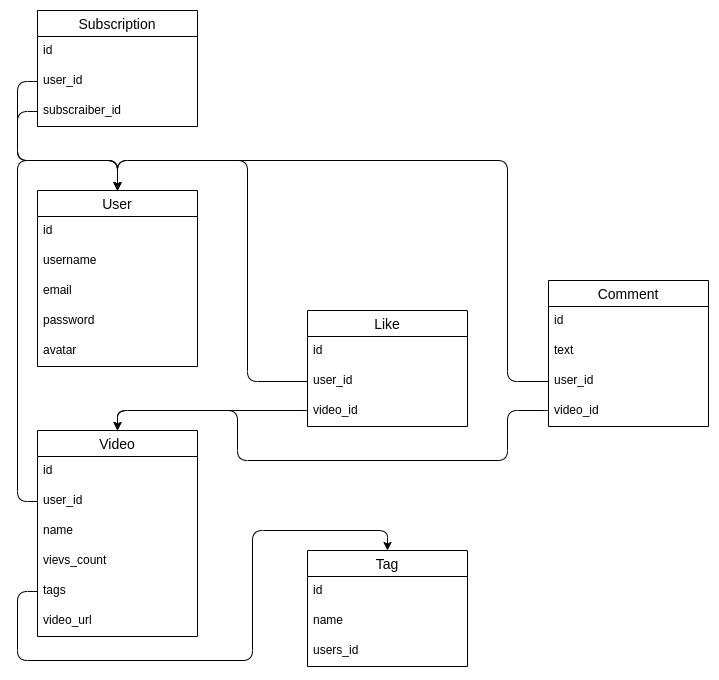

The diagram above was exported from draw.io. Its source (the exported page's mxGraphModel, read from the mxfile embedded in the PNG):
<mxGraphModel dx="1422" dy="1975" grid="1" gridSize="10" guides="1" tooltips="1" connect="1" arrows="1" fold="1" page="1" pageScale="1" pageWidth="827" pageHeight="1169" math="0" shadow="0">
  <root>
    <mxCell id="0" />
    <mxCell id="1" parent="0" />
    <mxCell id="3LY_tWJ_ts9hluVxYz98-58" value="User" style="swimlane;fontStyle=0;childLayout=stackLayout;horizontal=1;startSize=26;horizontalStack=0;resizeParent=1;resizeParentMax=0;resizeLast=0;collapsible=1;marginBottom=0;align=center;fontSize=14;" parent="1" vertex="1">
      <mxGeometry x="730" y="160" width="160" height="176" as="geometry" />
    </mxCell>
    <mxCell id="3LY_tWJ_ts9hluVxYz98-59" value="id" style="text;strokeColor=none;fillColor=none;spacingLeft=4;spacingRight=4;overflow=hidden;rotatable=0;points=[[0,0.5],[1,0.5]];portConstraint=eastwest;fontSize=12;" parent="3LY_tWJ_ts9hluVxYz98-58" vertex="1">
      <mxGeometry y="26" width="160" height="30" as="geometry" />
    </mxCell>
    <mxCell id="3LY_tWJ_ts9hluVxYz98-60" value="username" style="text;strokeColor=none;fillColor=none;spacingLeft=4;spacingRight=4;overflow=hidden;rotatable=0;points=[[0,0.5],[1,0.5]];portConstraint=eastwest;fontSize=12;" parent="3LY_tWJ_ts9hluVxYz98-58" vertex="1">
      <mxGeometry y="56" width="160" height="30" as="geometry" />
    </mxCell>
    <mxCell id="3LY_tWJ_ts9hluVxYz98-61" value="email" style="text;strokeColor=none;fillColor=none;spacingLeft=4;spacingRight=4;overflow=hidden;rotatable=0;points=[[0,0.5],[1,0.5]];portConstraint=eastwest;fontSize=12;" parent="3LY_tWJ_ts9hluVxYz98-58" vertex="1">
      <mxGeometry y="86" width="160" height="30" as="geometry" />
    </mxCell>
    <mxCell id="3LY_tWJ_ts9hluVxYz98-62" value="password" style="text;strokeColor=none;fillColor=none;spacingLeft=4;spacingRight=4;overflow=hidden;rotatable=0;points=[[0,0.5],[1,0.5]];portConstraint=eastwest;fontSize=12;" parent="3LY_tWJ_ts9hluVxYz98-58" vertex="1">
      <mxGeometry y="116" width="160" height="30" as="geometry" />
    </mxCell>
    <mxCell id="3LY_tWJ_ts9hluVxYz98-63" value="avatar" style="text;strokeColor=none;fillColor=none;spacingLeft=4;spacingRight=4;overflow=hidden;rotatable=0;points=[[0,0.5],[1,0.5]];portConstraint=eastwest;fontSize=12;" parent="3LY_tWJ_ts9hluVxYz98-58" vertex="1">
      <mxGeometry y="146" width="160" height="30" as="geometry" />
    </mxCell>
    <mxCell id="3LY_tWJ_ts9hluVxYz98-64" value="Like" style="swimlane;fontStyle=0;childLayout=stackLayout;horizontal=1;startSize=26;horizontalStack=0;resizeParent=1;resizeParentMax=0;resizeLast=0;collapsible=1;marginBottom=0;align=center;fontSize=14;" parent="1" vertex="1">
      <mxGeometry x="1000" y="280" width="160" height="116" as="geometry" />
    </mxCell>
    <mxCell id="3LY_tWJ_ts9hluVxYz98-65" value="id" style="text;strokeColor=none;fillColor=none;spacingLeft=4;spacingRight=4;overflow=hidden;rotatable=0;points=[[0,0.5],[1,0.5]];portConstraint=eastwest;fontSize=12;" parent="3LY_tWJ_ts9hluVxYz98-64" vertex="1">
      <mxGeometry y="26" width="160" height="30" as="geometry" />
    </mxCell>
    <mxCell id="3LY_tWJ_ts9hluVxYz98-67" value="user_id" style="text;strokeColor=none;fillColor=none;spacingLeft=4;spacingRight=4;overflow=hidden;rotatable=0;points=[[0,0.5],[1,0.5]];portConstraint=eastwest;fontSize=12;" parent="3LY_tWJ_ts9hluVxYz98-64" vertex="1">
      <mxGeometry y="56" width="160" height="30" as="geometry" />
    </mxCell>
    <mxCell id="3LY_tWJ_ts9hluVxYz98-66" value="video_id" style="text;strokeColor=none;fillColor=none;spacingLeft=4;spacingRight=4;overflow=hidden;rotatable=0;points=[[0,0.5],[1,0.5]];portConstraint=eastwest;fontSize=12;" parent="3LY_tWJ_ts9hluVxYz98-64" vertex="1">
      <mxGeometry y="86" width="160" height="30" as="geometry" />
    </mxCell>
    <mxCell id="3LY_tWJ_ts9hluVxYz98-68" value="Tag" style="swimlane;fontStyle=0;childLayout=stackLayout;horizontal=1;startSize=26;horizontalStack=0;resizeParent=1;resizeParentMax=0;resizeLast=0;collapsible=1;marginBottom=0;align=center;fontSize=14;" parent="1" vertex="1">
      <mxGeometry x="1000" y="520" width="160" height="116" as="geometry" />
    </mxCell>
    <mxCell id="3LY_tWJ_ts9hluVxYz98-69" value="id" style="text;strokeColor=none;fillColor=none;spacingLeft=4;spacingRight=4;overflow=hidden;rotatable=0;points=[[0,0.5],[1,0.5]];portConstraint=eastwest;fontSize=12;" parent="3LY_tWJ_ts9hluVxYz98-68" vertex="1">
      <mxGeometry y="26" width="160" height="30" as="geometry" />
    </mxCell>
    <mxCell id="3LY_tWJ_ts9hluVxYz98-70" value="name" style="text;strokeColor=none;fillColor=none;spacingLeft=4;spacingRight=4;overflow=hidden;rotatable=0;points=[[0,0.5],[1,0.5]];portConstraint=eastwest;fontSize=12;" parent="3LY_tWJ_ts9hluVxYz98-68" vertex="1">
      <mxGeometry y="56" width="160" height="30" as="geometry" />
    </mxCell>
    <mxCell id="blXP-SeC66CBKhvEPBSg-1" value="users_id" style="text;strokeColor=none;fillColor=none;spacingLeft=4;spacingRight=4;overflow=hidden;rotatable=0;points=[[0,0.5],[1,0.5]];portConstraint=eastwest;fontSize=12;" parent="3LY_tWJ_ts9hluVxYz98-68" vertex="1">
      <mxGeometry y="86" width="160" height="30" as="geometry" />
    </mxCell>
    <mxCell id="3LY_tWJ_ts9hluVxYz98-71" value="Comment" style="swimlane;fontStyle=0;childLayout=stackLayout;horizontal=1;startSize=26;horizontalStack=0;resizeParent=1;resizeParentMax=0;resizeLast=0;collapsible=1;marginBottom=0;align=center;fontSize=14;" parent="1" vertex="1">
      <mxGeometry x="1241" y="250" width="160" height="146" as="geometry" />
    </mxCell>
    <mxCell id="3LY_tWJ_ts9hluVxYz98-72" value="id" style="text;strokeColor=none;fillColor=none;spacingLeft=4;spacingRight=4;overflow=hidden;rotatable=0;points=[[0,0.5],[1,0.5]];portConstraint=eastwest;fontSize=12;" parent="3LY_tWJ_ts9hluVxYz98-71" vertex="1">
      <mxGeometry y="26" width="160" height="30" as="geometry" />
    </mxCell>
    <mxCell id="3LY_tWJ_ts9hluVxYz98-73" value="text" style="text;strokeColor=none;fillColor=none;spacingLeft=4;spacingRight=4;overflow=hidden;rotatable=0;points=[[0,0.5],[1,0.5]];portConstraint=eastwest;fontSize=12;" parent="3LY_tWJ_ts9hluVxYz98-71" vertex="1">
      <mxGeometry y="56" width="160" height="30" as="geometry" />
    </mxCell>
    <mxCell id="3LY_tWJ_ts9hluVxYz98-74" value="user_id" style="text;strokeColor=none;fillColor=none;spacingLeft=4;spacingRight=4;overflow=hidden;rotatable=0;points=[[0,0.5],[1,0.5]];portConstraint=eastwest;fontSize=12;" parent="3LY_tWJ_ts9hluVxYz98-71" vertex="1">
      <mxGeometry y="86" width="160" height="30" as="geometry" />
    </mxCell>
    <mxCell id="3LY_tWJ_ts9hluVxYz98-75" value="video_id" style="text;strokeColor=none;fillColor=none;spacingLeft=4;spacingRight=4;overflow=hidden;rotatable=0;points=[[0,0.5],[1,0.5]];portConstraint=eastwest;fontSize=12;" parent="3LY_tWJ_ts9hluVxYz98-71" vertex="1">
      <mxGeometry y="116" width="160" height="30" as="geometry" />
    </mxCell>
    <mxCell id="3LY_tWJ_ts9hluVxYz98-76" value="Video" style="swimlane;fontStyle=0;childLayout=stackLayout;horizontal=1;startSize=26;horizontalStack=0;resizeParent=1;resizeParentMax=0;resizeLast=0;collapsible=1;marginBottom=0;align=center;fontSize=14;" parent="1" vertex="1">
      <mxGeometry x="730" y="400" width="160" height="206" as="geometry" />
    </mxCell>
    <mxCell id="3LY_tWJ_ts9hluVxYz98-77" value="id" style="text;strokeColor=none;fillColor=none;spacingLeft=4;spacingRight=4;overflow=hidden;rotatable=0;points=[[0,0.5],[1,0.5]];portConstraint=eastwest;fontSize=12;" parent="3LY_tWJ_ts9hluVxYz98-76" vertex="1">
      <mxGeometry y="26" width="160" height="30" as="geometry" />
    </mxCell>
    <mxCell id="3LY_tWJ_ts9hluVxYz98-78" value="user_id" style="text;strokeColor=none;fillColor=none;spacingLeft=4;spacingRight=4;overflow=hidden;rotatable=0;points=[[0,0.5],[1,0.5]];portConstraint=eastwest;fontSize=12;" parent="3LY_tWJ_ts9hluVxYz98-76" vertex="1">
      <mxGeometry y="56" width="160" height="30" as="geometry" />
    </mxCell>
    <mxCell id="3LY_tWJ_ts9hluVxYz98-79" value="name" style="text;strokeColor=none;fillColor=none;spacingLeft=4;spacingRight=4;overflow=hidden;rotatable=0;points=[[0,0.5],[1,0.5]];portConstraint=eastwest;fontSize=12;" parent="3LY_tWJ_ts9hluVxYz98-76" vertex="1">
      <mxGeometry y="86" width="160" height="30" as="geometry" />
    </mxCell>
    <mxCell id="3LY_tWJ_ts9hluVxYz98-80" value="vievs_count" style="text;strokeColor=none;fillColor=none;spacingLeft=4;spacingRight=4;overflow=hidden;rotatable=0;points=[[0,0.5],[1,0.5]];portConstraint=eastwest;fontSize=12;" parent="3LY_tWJ_ts9hluVxYz98-76" vertex="1">
      <mxGeometry y="116" width="160" height="30" as="geometry" />
    </mxCell>
    <mxCell id="3LY_tWJ_ts9hluVxYz98-81" value="tags" style="text;strokeColor=none;fillColor=none;spacingLeft=4;spacingRight=4;overflow=hidden;rotatable=0;points=[[0,0.5],[1,0.5]];portConstraint=eastwest;fontSize=12;" parent="3LY_tWJ_ts9hluVxYz98-76" vertex="1">
      <mxGeometry y="146" width="160" height="30" as="geometry" />
    </mxCell>
    <mxCell id="3LY_tWJ_ts9hluVxYz98-82" value="video_url" style="text;strokeColor=none;fillColor=none;spacingLeft=4;spacingRight=4;overflow=hidden;rotatable=0;points=[[0,0.5],[1,0.5]];portConstraint=eastwest;fontSize=12;" parent="3LY_tWJ_ts9hluVxYz98-76" vertex="1">
      <mxGeometry y="176" width="160" height="30" as="geometry" />
    </mxCell>
    <mxCell id="3LY_tWJ_ts9hluVxYz98-83" value="Subscription" style="swimlane;fontStyle=0;childLayout=stackLayout;horizontal=1;startSize=26;horizontalStack=0;resizeParent=1;resizeParentMax=0;resizeLast=0;collapsible=1;marginBottom=0;align=center;fontSize=14;" parent="1" vertex="1">
      <mxGeometry x="730" y="-20" width="160" height="116" as="geometry" />
    </mxCell>
    <mxCell id="3LY_tWJ_ts9hluVxYz98-84" value="id" style="text;strokeColor=none;fillColor=none;spacingLeft=4;spacingRight=4;overflow=hidden;rotatable=0;points=[[0,0.5],[1,0.5]];portConstraint=eastwest;fontSize=12;" parent="3LY_tWJ_ts9hluVxYz98-83" vertex="1">
      <mxGeometry y="26" width="160" height="30" as="geometry" />
    </mxCell>
    <mxCell id="3LY_tWJ_ts9hluVxYz98-85" value="user_id" style="text;strokeColor=none;fillColor=none;spacingLeft=4;spacingRight=4;overflow=hidden;rotatable=0;points=[[0,0.5],[1,0.5]];portConstraint=eastwest;fontSize=12;" parent="3LY_tWJ_ts9hluVxYz98-83" vertex="1">
      <mxGeometry y="56" width="160" height="30" as="geometry" />
    </mxCell>
    <mxCell id="3LY_tWJ_ts9hluVxYz98-86" value="subscraiber_id" style="text;strokeColor=none;fillColor=none;spacingLeft=4;spacingRight=4;overflow=hidden;rotatable=0;points=[[0,0.5],[1,0.5]];portConstraint=eastwest;fontSize=12;" parent="3LY_tWJ_ts9hluVxYz98-83" vertex="1">
      <mxGeometry y="86" width="160" height="30" as="geometry" />
    </mxCell>
    <mxCell id="3LY_tWJ_ts9hluVxYz98-87" style="edgeStyle=orthogonalEdgeStyle;rounded=1;orthogonalLoop=1;jettySize=auto;html=1;exitX=0;exitY=0.5;exitDx=0;exitDy=0;entryX=0.5;entryY=0;entryDx=0;entryDy=0;" parent="1" source="3LY_tWJ_ts9hluVxYz98-85" target="3LY_tWJ_ts9hluVxYz98-58" edge="1">
      <mxGeometry relative="1" as="geometry">
        <Array as="points">
          <mxPoint x="710" y="51" />
          <mxPoint x="710" y="130" />
          <mxPoint x="810" y="130" />
        </Array>
      </mxGeometry>
    </mxCell>
    <mxCell id="3LY_tWJ_ts9hluVxYz98-88" style="edgeStyle=orthogonalEdgeStyle;rounded=1;orthogonalLoop=1;jettySize=auto;html=1;exitX=0;exitY=0.5;exitDx=0;exitDy=0;entryX=0.5;entryY=0;entryDx=0;entryDy=0;" parent="1" source="3LY_tWJ_ts9hluVxYz98-86" target="3LY_tWJ_ts9hluVxYz98-58" edge="1">
      <mxGeometry relative="1" as="geometry">
        <Array as="points">
          <mxPoint x="710" y="81" />
          <mxPoint x="710" y="130" />
          <mxPoint x="810" y="130" />
        </Array>
      </mxGeometry>
    </mxCell>
    <mxCell id="3LY_tWJ_ts9hluVxYz98-89" style="edgeStyle=orthogonalEdgeStyle;rounded=1;orthogonalLoop=1;jettySize=auto;html=1;exitX=0;exitY=0.5;exitDx=0;exitDy=0;entryX=0.5;entryY=0;entryDx=0;entryDy=0;" parent="1" source="3LY_tWJ_ts9hluVxYz98-78" target="3LY_tWJ_ts9hluVxYz98-58" edge="1">
      <mxGeometry relative="1" as="geometry">
        <Array as="points">
          <mxPoint x="710" y="471" />
          <mxPoint x="710" y="130" />
          <mxPoint x="810" y="130" />
        </Array>
      </mxGeometry>
    </mxCell>
    <mxCell id="3LY_tWJ_ts9hluVxYz98-90" style="edgeStyle=orthogonalEdgeStyle;rounded=1;orthogonalLoop=1;jettySize=auto;html=1;exitX=0;exitY=0.5;exitDx=0;exitDy=0;entryX=0.5;entryY=0;entryDx=0;entryDy=0;" parent="1" source="3LY_tWJ_ts9hluVxYz98-81" target="3LY_tWJ_ts9hluVxYz98-68" edge="1">
      <mxGeometry relative="1" as="geometry">
        <Array as="points">
          <mxPoint x="710" y="561" />
          <mxPoint x="710" y="630" />
          <mxPoint x="945" y="630" />
          <mxPoint x="945" y="500" />
          <mxPoint x="1080" y="500" />
        </Array>
      </mxGeometry>
    </mxCell>
    <mxCell id="3LY_tWJ_ts9hluVxYz98-91" style="edgeStyle=orthogonalEdgeStyle;rounded=1;orthogonalLoop=1;jettySize=auto;html=1;exitX=0;exitY=0.5;exitDx=0;exitDy=0;entryX=0.5;entryY=0;entryDx=0;entryDy=0;" parent="1" source="3LY_tWJ_ts9hluVxYz98-66" target="3LY_tWJ_ts9hluVxYz98-76" edge="1">
      <mxGeometry relative="1" as="geometry">
        <Array as="points">
          <mxPoint x="1000" y="380" />
          <mxPoint x="810" y="380" />
        </Array>
      </mxGeometry>
    </mxCell>
    <mxCell id="3LY_tWJ_ts9hluVxYz98-92" style="edgeStyle=orthogonalEdgeStyle;rounded=1;orthogonalLoop=1;jettySize=auto;html=1;exitX=0;exitY=0.5;exitDx=0;exitDy=0;entryX=0.5;entryY=0;entryDx=0;entryDy=0;" parent="1" source="3LY_tWJ_ts9hluVxYz98-67" target="3LY_tWJ_ts9hluVxYz98-58" edge="1">
      <mxGeometry relative="1" as="geometry">
        <Array as="points">
          <mxPoint x="940" y="351" />
          <mxPoint x="940" y="130" />
          <mxPoint x="810" y="130" />
        </Array>
      </mxGeometry>
    </mxCell>
    <mxCell id="3LY_tWJ_ts9hluVxYz98-93" style="edgeStyle=orthogonalEdgeStyle;rounded=1;orthogonalLoop=1;jettySize=auto;html=1;exitX=0;exitY=0.5;exitDx=0;exitDy=0;entryX=0.5;entryY=0;entryDx=0;entryDy=0;" parent="1" source="3LY_tWJ_ts9hluVxYz98-75" target="3LY_tWJ_ts9hluVxYz98-76" edge="1">
      <mxGeometry relative="1" as="geometry">
        <Array as="points">
          <mxPoint x="1241" y="380" />
          <mxPoint x="1200" y="380" />
          <mxPoint x="1200" y="430" />
          <mxPoint x="930" y="430" />
          <mxPoint x="930" y="380" />
          <mxPoint x="810" y="380" />
        </Array>
      </mxGeometry>
    </mxCell>
    <mxCell id="3LY_tWJ_ts9hluVxYz98-94" style="edgeStyle=orthogonalEdgeStyle;rounded=1;orthogonalLoop=1;jettySize=auto;html=1;exitX=0;exitY=0.5;exitDx=0;exitDy=0;entryX=0.5;entryY=0;entryDx=0;entryDy=0;" parent="1" source="3LY_tWJ_ts9hluVxYz98-74" target="3LY_tWJ_ts9hluVxYz98-58" edge="1">
      <mxGeometry relative="1" as="geometry">
        <Array as="points">
          <mxPoint x="1200" y="351" />
          <mxPoint x="1200" y="130" />
          <mxPoint x="810" y="130" />
        </Array>
      </mxGeometry>
    </mxCell>
  </root>
</mxGraphModel>